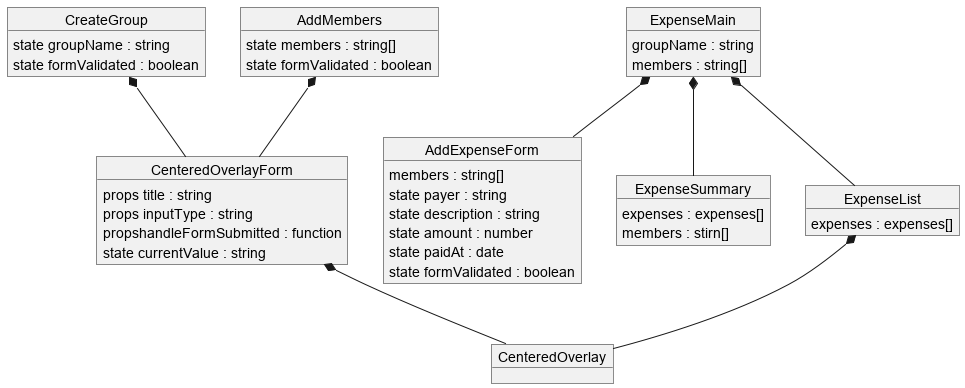

The diagram above was rendered by PlantUML. Its source (embedded in the PNG):
@startuml

' 주석처리 (cntl+/)

' 1. 컴포넌트 뽑아내고 상속이나 조합 관계 정의
' 2. 사용할 디자인 패턴 결정 (Container vs. Provider) : 코딩하는 단계에서 결정하자.
' 3. 컴포넌트에 필요한 props가 어떤 게 있을지 정의

object CreateGroup {
    state groupName : string
    state formValidated : boolean
}
object AddMembers {
    state members : string[]
    state formValidated : boolean
}
object ExpenseMain {
    groupName : string
    members : string[]

    'store에 저장된 상태를 가져와 쓸거라 별도의 상태관리는 필요없음 
}

object CenteredOverlayForm {
    props title : string
    props inputType : string
    propshandleFormSubmitted : function

    state currentValue : string
}

object AddExpenseForm {
    members : string[]

    state payer : string
    state description : string
    state amount : number
    state paidAt : date
    state formValidated : boolean
}
object ExpenseSummary {
    expenses : expenses[]
    members : stirn[]
}
object ExpenseList {
    expenses : expenses[]
}

object CenteredOverlay

' CenteredOverlayForm 조합해서 된게 CreateGroup, AddMembers
CreateGroup *-- CenteredOverlayForm
AddMembers *-- CenteredOverlayForm

' 세가지 컴포넌트를 조합해서 된게 ExpenseMain
ExpenseMain *-- AddExpenseForm
ExpenseMain *-- ExpenseSummary
ExpenseMain *-- ExpenseList

CenteredOverlayForm *-- CenteredOverlay
ExpenseList *--CenteredOverlay






@enduml